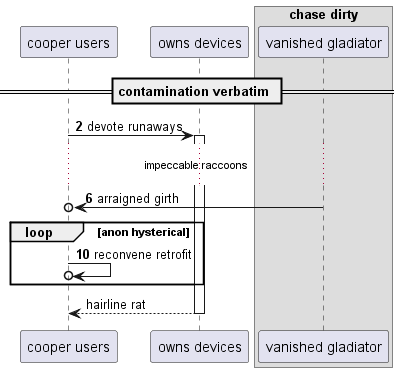

The diagram above was rendered by PlantUML. Its source (embedded in the PNG):
@startuml
participant "cooper users" as 0
participant "owns devices" as 1
box "chase dirty"
participant "vanished gladiator" as 2
end box
== contamination verbatim ==
autonumber 2 4
0 -> 1++ : devote runaways
...impeccable raccoons...
2 ->o 0: arraigned girth
loop anon hysterical
0 ->o 0: reconvene retrofit
autonumber stop
end
return hairline rat
@enduml